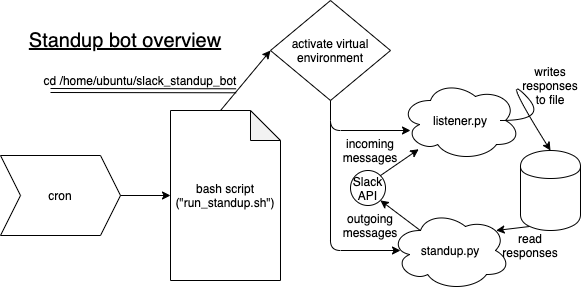

The diagram above was exported from draw.io. Its source (the exported page's mxGraphModel, read from the mxfile embedded in the PNG):
<mxGraphModel dx="1188" dy="662" grid="1" gridSize="10" guides="1" tooltips="1" connect="1" arrows="1" fold="1" page="1" pageScale="1" pageWidth="850" pageHeight="1100" math="0" shadow="0">
  <root>
    <mxCell id="0" />
    <mxCell id="1" parent="0" />
    <mxCell id="s0aBTw2QTFTz__YlM8eO-2" value="activate virtual environment" style="rhombus;whiteSpace=wrap;html=1;" vertex="1" parent="1">
      <mxGeometry x="280" width="120" height="100" as="geometry" />
    </mxCell>
    <mxCell id="s0aBTw2QTFTz__YlM8eO-3" value="cron" style="shape=step;perimeter=stepPerimeter;whiteSpace=wrap;html=1;fixedSize=1;" vertex="1" parent="1">
      <mxGeometry x="10" y="155" width="120" height="80" as="geometry" />
    </mxCell>
    <mxCell id="s0aBTw2QTFTz__YlM8eO-4" value="bash script&lt;br&gt;(&quot;run_standup.sh&quot;)" style="shape=note;whiteSpace=wrap;html=1;backgroundOutline=1;darkOpacity=0.05;" vertex="1" parent="1">
      <mxGeometry x="180" y="110" width="110" height="170" as="geometry" />
    </mxCell>
    <mxCell id="s0aBTw2QTFTz__YlM8eO-5" value="" style="endArrow=classic;html=1;entryX=0;entryY=0.5;entryDx=0;entryDy=0;entryPerimeter=0;exitX=1;exitY=0.5;exitDx=0;exitDy=0;" edge="1" parent="1" source="s0aBTw2QTFTz__YlM8eO-3" target="s0aBTw2QTFTz__YlM8eO-4">
      <mxGeometry width="50" height="50" relative="1" as="geometry">
        <mxPoint x="120" y="205" as="sourcePoint" />
        <mxPoint x="170" y="155" as="targetPoint" />
      </mxGeometry>
    </mxCell>
    <mxCell id="s0aBTw2QTFTz__YlM8eO-8" value="" style="endArrow=classic;html=1;exitX=0.455;exitY=0;exitDx=0;exitDy=0;exitPerimeter=0;" edge="1" parent="1" source="s0aBTw2QTFTz__YlM8eO-4">
      <mxGeometry width="50" height="50" relative="1" as="geometry">
        <mxPoint x="50" y="50" as="sourcePoint" />
        <mxPoint x="280" y="50" as="targetPoint" />
        <Array as="points" />
      </mxGeometry>
    </mxCell>
    <mxCell id="s0aBTw2QTFTz__YlM8eO-9" value="cd /home/ubuntu/slack_standup_bot" style="text;html=1;strokeColor=none;fillColor=none;align=center;verticalAlign=middle;whiteSpace=wrap;rounded=0;" vertex="1" parent="1">
      <mxGeometry x="50" y="70" width="200" height="20" as="geometry" />
    </mxCell>
    <mxCell id="s0aBTw2QTFTz__YlM8eO-11" value="" style="endArrow=classic;html=1;exitX=0.5;exitY=1;exitDx=0;exitDy=0;" edge="1" parent="1" source="s0aBTw2QTFTz__YlM8eO-2">
      <mxGeometry width="50" height="50" relative="1" as="geometry">
        <mxPoint x="370" y="70" as="sourcePoint" />
        <mxPoint x="420" y="130" as="targetPoint" />
        <Array as="points">
          <mxPoint x="340" y="130" />
        </Array>
      </mxGeometry>
    </mxCell>
    <mxCell id="s0aBTw2QTFTz__YlM8eO-12" value="listener.py" style="ellipse;shape=cloud;whiteSpace=wrap;html=1;" vertex="1" parent="1">
      <mxGeometry x="410" y="80" width="120" height="80" as="geometry" />
    </mxCell>
    <mxCell id="s0aBTw2QTFTz__YlM8eO-13" value="" style="shape=cylinder;whiteSpace=wrap;html=1;boundedLbl=1;backgroundOutline=1;" vertex="1" parent="1">
      <mxGeometry x="530" y="150" width="60" height="80" as="geometry" />
    </mxCell>
    <mxCell id="s0aBTw2QTFTz__YlM8eO-16" value="" style="curved=1;endArrow=classic;html=1;entryX=0.5;entryY=0;entryDx=0;entryDy=0;" edge="1" parent="1" target="s0aBTw2QTFTz__YlM8eO-13">
      <mxGeometry width="50" height="50" relative="1" as="geometry">
        <mxPoint x="510" y="120" as="sourcePoint" />
        <mxPoint x="560" y="70" as="targetPoint" />
        <Array as="points">
          <mxPoint x="560" y="120" />
          <mxPoint x="510" y="70" />
        </Array>
      </mxGeometry>
    </mxCell>
    <mxCell id="s0aBTw2QTFTz__YlM8eO-18" value="writes responses to file" style="text;html=1;strokeColor=none;fillColor=none;align=center;verticalAlign=middle;whiteSpace=wrap;rounded=0;" vertex="1" parent="1">
      <mxGeometry x="540" y="75" width="40" height="20" as="geometry" />
    </mxCell>
    <mxCell id="s0aBTw2QTFTz__YlM8eO-19" value="" style="endArrow=classic;html=1;" edge="1" parent="1">
      <mxGeometry width="50" height="50" relative="1" as="geometry">
        <mxPoint x="340" y="120" as="sourcePoint" />
        <mxPoint x="410" y="250" as="targetPoint" />
        <Array as="points">
          <mxPoint x="340" y="250" />
        </Array>
      </mxGeometry>
    </mxCell>
    <mxCell id="s0aBTw2QTFTz__YlM8eO-20" value="standup.py" style="ellipse;shape=cloud;whiteSpace=wrap;html=1;" vertex="1" parent="1">
      <mxGeometry x="400" y="210" width="120" height="80" as="geometry" />
    </mxCell>
    <mxCell id="s0aBTw2QTFTz__YlM8eO-21" value="Slack API" style="ellipse;whiteSpace=wrap;html=1;aspect=fixed;" vertex="1" parent="1">
      <mxGeometry x="360" y="170" width="35" height="35" as="geometry" />
    </mxCell>
    <mxCell id="s0aBTw2QTFTz__YlM8eO-24" value="" style="shape=link;html=1;entryX=0.978;entryY=1.014;entryDx=0;entryDy=0;entryPerimeter=0;" edge="1" parent="1" target="s0aBTw2QTFTz__YlM8eO-9">
      <mxGeometry width="100" relative="1" as="geometry">
        <mxPoint x="60" y="90" as="sourcePoint" />
        <mxPoint x="160" y="90" as="targetPoint" />
      </mxGeometry>
    </mxCell>
    <mxCell id="s0aBTw2QTFTz__YlM8eO-25" value="" style="endArrow=classic;html=1;exitX=1;exitY=0;exitDx=0;exitDy=0;" edge="1" parent="1" source="s0aBTw2QTFTz__YlM8eO-21" target="s0aBTw2QTFTz__YlM8eO-12">
      <mxGeometry width="50" height="50" relative="1" as="geometry">
        <mxPoint x="410" y="205" as="sourcePoint" />
        <mxPoint x="460" y="155" as="targetPoint" />
      </mxGeometry>
    </mxCell>
    <mxCell id="s0aBTw2QTFTz__YlM8eO-26" value="incoming messages&lt;br&gt;" style="text;html=1;strokeColor=none;fillColor=none;align=center;verticalAlign=middle;whiteSpace=wrap;rounded=0;" vertex="1" parent="1">
      <mxGeometry x="360" y="140" width="40" height="20" as="geometry" />
    </mxCell>
    <mxCell id="s0aBTw2QTFTz__YlM8eO-29" value="outgoing&lt;br&gt;messages" style="text;html=1;strokeColor=none;fillColor=none;align=center;verticalAlign=middle;whiteSpace=wrap;rounded=0;" vertex="1" parent="1">
      <mxGeometry x="360" y="215" width="40" height="20" as="geometry" />
    </mxCell>
    <mxCell id="s0aBTw2QTFTz__YlM8eO-30" value="" style="endArrow=classic;html=1;exitX=0.246;exitY=0.247;exitDx=0;exitDy=0;exitPerimeter=0;entryX=1;entryY=1;entryDx=0;entryDy=0;" edge="1" parent="1" source="s0aBTw2QTFTz__YlM8eO-20" target="s0aBTw2QTFTz__YlM8eO-21">
      <mxGeometry width="50" height="50" relative="1" as="geometry">
        <mxPoint x="370" y="250" as="sourcePoint" />
        <mxPoint x="420" y="200" as="targetPoint" />
      </mxGeometry>
    </mxCell>
    <mxCell id="s0aBTw2QTFTz__YlM8eO-32" value="" style="endArrow=classic;html=1;entryX=0.88;entryY=0.25;entryDx=0;entryDy=0;entryPerimeter=0;exitX=0.15;exitY=0.95;exitDx=0;exitDy=0;exitPerimeter=0;" edge="1" parent="1" source="s0aBTw2QTFTz__YlM8eO-13" target="s0aBTw2QTFTz__YlM8eO-20">
      <mxGeometry width="50" height="50" relative="1" as="geometry">
        <mxPoint x="510" y="310" as="sourcePoint" />
        <mxPoint x="560" y="260" as="targetPoint" />
      </mxGeometry>
    </mxCell>
    <mxCell id="s0aBTw2QTFTz__YlM8eO-36" value="read responses" style="text;html=1;strokeColor=none;fillColor=none;align=center;verticalAlign=middle;whiteSpace=wrap;rounded=0;" vertex="1" parent="1">
      <mxGeometry x="520" y="235" width="40" height="20" as="geometry" />
    </mxCell>
    <mxCell id="s0aBTw2QTFTz__YlM8eO-37" value="Standup bot overview" style="text;html=1;strokeColor=none;fillColor=none;align=center;verticalAlign=middle;whiteSpace=wrap;rounded=0;fontStyle=4;fontSize=20;" vertex="1" parent="1">
      <mxGeometry x="10" y="30" width="250" height="20" as="geometry" />
    </mxCell>
  </root>
</mxGraphModel>